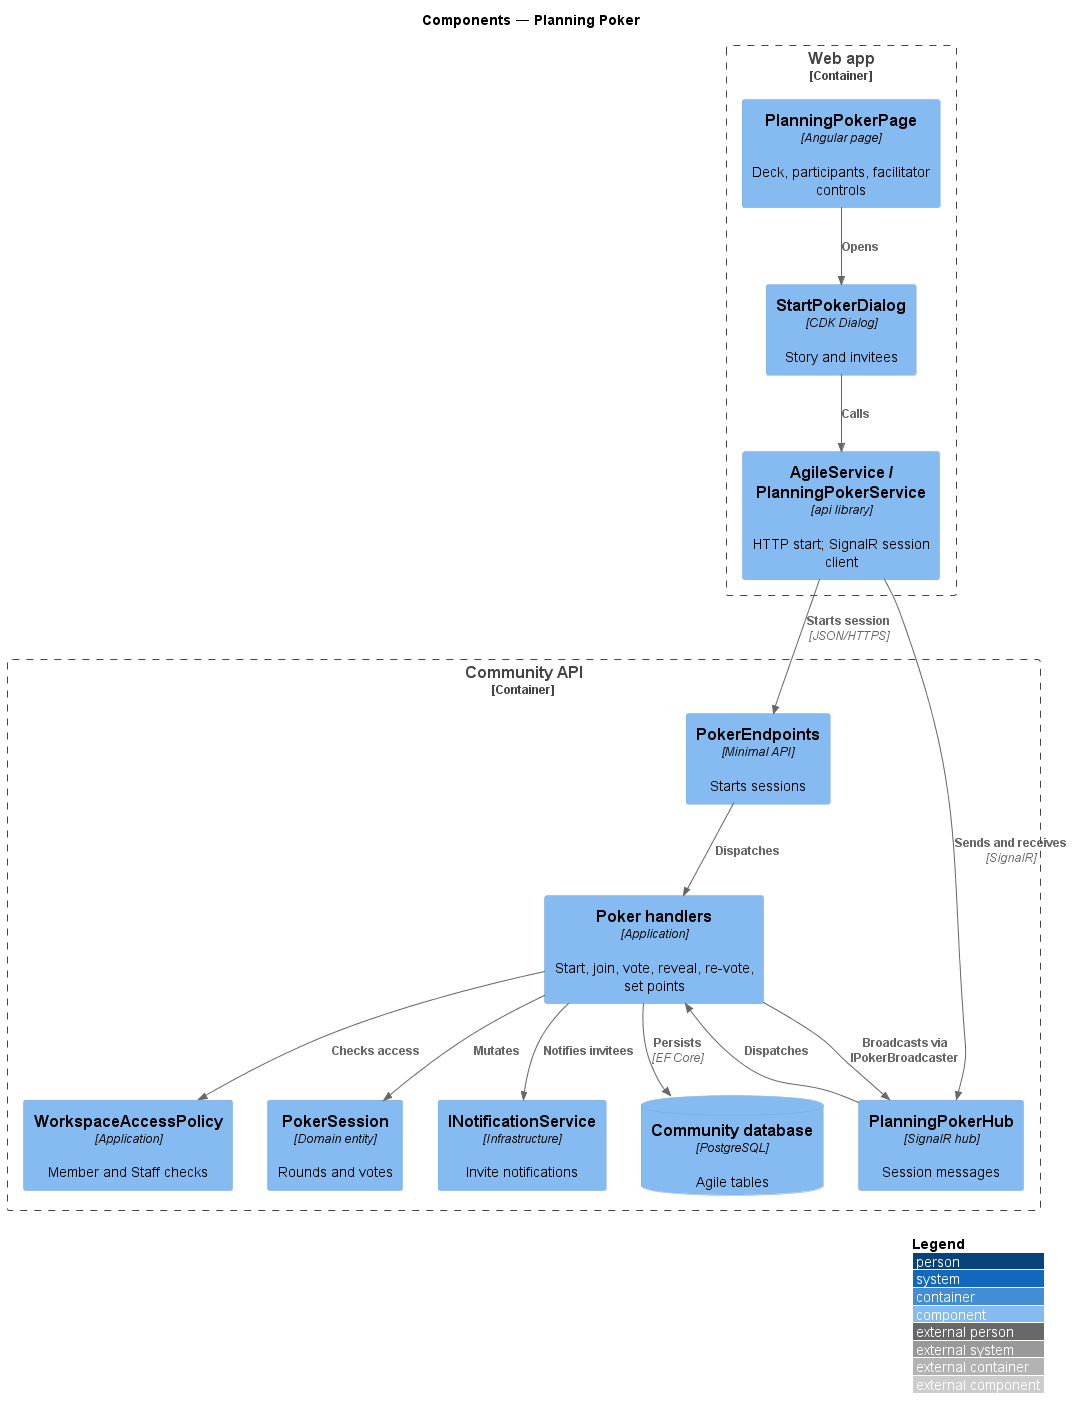

The diagram above was rendered by PlantUML. Its source (embedded in the PNG):
@startuml
!include <C4/C4_Component>
LAYOUT_WITH_LEGEND()
title Components — Planning Poker

Container_Boundary(web, "Web app") {
  Component(page, "PlanningPokerPage", "Angular page", "Deck, participants, facilitator controls")
  Component(dlg, "StartPokerDialog", "CDK Dialog", "Story and invitees")
  Component(svc, "AgileService / PlanningPokerService", "api library", "HTTP start; SignalR session client")
}
Container_Boundary(api, "Community API") {
  Component(ep, "PokerEndpoints", "Minimal API", "Starts sessions")
  Component(hub, "PlanningPokerHub", "SignalR hub", "Session messages")
  Component(h, "Poker handlers", "Application", "Start, join, vote, reveal, re-vote, set points")
  Component(pol, "WorkspaceAccessPolicy", "Application", "Member and Staff checks")
  Component(ent, "PokerSession", "Domain entity", "Rounds and votes")
  Component(ntf, "INotificationService", "Infrastructure", "Invite notifications")
  ComponentDb(db, "Community database", "PostgreSQL", "Agile tables")
}

Rel(page, dlg, "Opens")
Rel(dlg, svc, "Calls")
Rel(svc, ep, "Starts session", "JSON/HTTPS")
Rel(svc, hub, "Sends and receives", "SignalR")
Rel(ep, h, "Dispatches")
Rel(hub, h, "Dispatches")
Rel(h, pol, "Checks access")
Rel(h, ent, "Mutates")
Rel(h, ntf, "Notifies invitees")
Rel(h, hub, "Broadcasts via IPokerBroadcaster")
Rel(h, db, "Persists", "EF Core")
@enduml